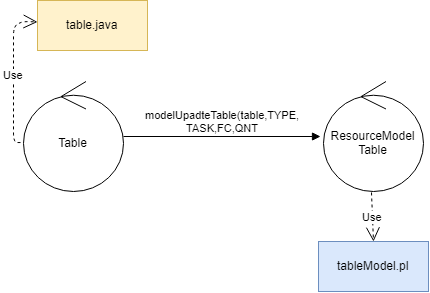

The diagram above was exported from draw.io. Its source (the exported page's mxGraphModel, read from the mxfile embedded in the PNG):
<mxGraphModel dx="1220" dy="720" grid="1" gridSize="10" guides="1" tooltips="1" connect="1" arrows="1" fold="1" page="1" pageScale="1" pageWidth="827" pageHeight="1169" math="0" shadow="0">
  <root>
    <mxCell id="0" />
    <mxCell id="1" parent="0" />
    <mxCell id="n_hxPurWP2rf07aenRJr-1" value="Table" style="ellipse;shape=umlControl;whiteSpace=wrap;html=1;" parent="1" vertex="1">
      <mxGeometry x="70" y="160" width="100" height="110" as="geometry" />
    </mxCell>
    <mxCell id="n_hxPurWP2rf07aenRJr-2" value="ResourceModel&lt;br&gt;Table" style="ellipse;shape=umlControl;whiteSpace=wrap;html=1;" parent="1" vertex="1">
      <mxGeometry x="370" y="160" width="100" height="110" as="geometry" />
    </mxCell>
    <mxCell id="n_hxPurWP2rf07aenRJr-4" value="modelUpadteTable(table,TYPE,&lt;br&gt;TASK,FC,QNT" style="html=1;verticalAlign=bottom;endArrow=block;entryX=-0.03;entryY=0.5;entryDx=0;entryDy=0;entryPerimeter=0;" parent="1" source="n_hxPurWP2rf07aenRJr-1" target="n_hxPurWP2rf07aenRJr-2" edge="1">
      <mxGeometry width="80" relative="1" as="geometry">
        <mxPoint x="170" y="215" as="sourcePoint" />
        <mxPoint x="250" y="215" as="targetPoint" />
      </mxGeometry>
    </mxCell>
    <mxCell id="n_hxPurWP2rf07aenRJr-5" value="tableModel.pl" style="html=1;fillColor=#dae8fc;strokeColor=#6c8ebf;" parent="1" vertex="1">
      <mxGeometry x="365" y="320" width="110" height="50" as="geometry" />
    </mxCell>
    <mxCell id="n_hxPurWP2rf07aenRJr-6" value="Use" style="endArrow=open;endSize=12;dashed=1;html=1;exitX=0.48;exitY=1.009;exitDx=0;exitDy=0;exitPerimeter=0;entryX=0.5;entryY=0;entryDx=0;entryDy=0;" parent="1" source="n_hxPurWP2rf07aenRJr-2" target="n_hxPurWP2rf07aenRJr-5" edge="1">
      <mxGeometry width="160" relative="1" as="geometry">
        <mxPoint x="429.38306151546976" y="440.2117310566282" as="sourcePoint" />
        <mxPoint x="435" y="370" as="targetPoint" />
      </mxGeometry>
    </mxCell>
    <mxCell id="D_Ye5BDvKso3m1mlO0A6-1" value="table.java" style="html=1;fillColor=#fff2cc;strokeColor=#d6b656;" vertex="1" parent="1">
      <mxGeometry x="84" y="79" width="110" height="50" as="geometry" />
    </mxCell>
    <mxCell id="D_Ye5BDvKso3m1mlO0A6-2" value="Use" style="endArrow=open;endSize=12;dashed=1;html=1;exitX=-0.03;exitY=0.555;exitDx=0;exitDy=0;exitPerimeter=0;entryX=0;entryY=0.429;entryDx=0;entryDy=0;entryPerimeter=0;" edge="1" parent="1" target="D_Ye5BDvKso3m1mlO0A6-1" source="n_hxPurWP2rf07aenRJr-1">
      <mxGeometry width="160" relative="1" as="geometry">
        <mxPoint x="137" y="29.99000000000001" as="sourcePoint" />
        <mxPoint x="81" y="110" as="targetPoint" />
        <Array as="points">
          <mxPoint x="60" y="221" />
          <mxPoint x="60" y="104" />
          <mxPoint x="70" y="100" />
        </Array>
      </mxGeometry>
    </mxCell>
  </root>
</mxGraphModel>